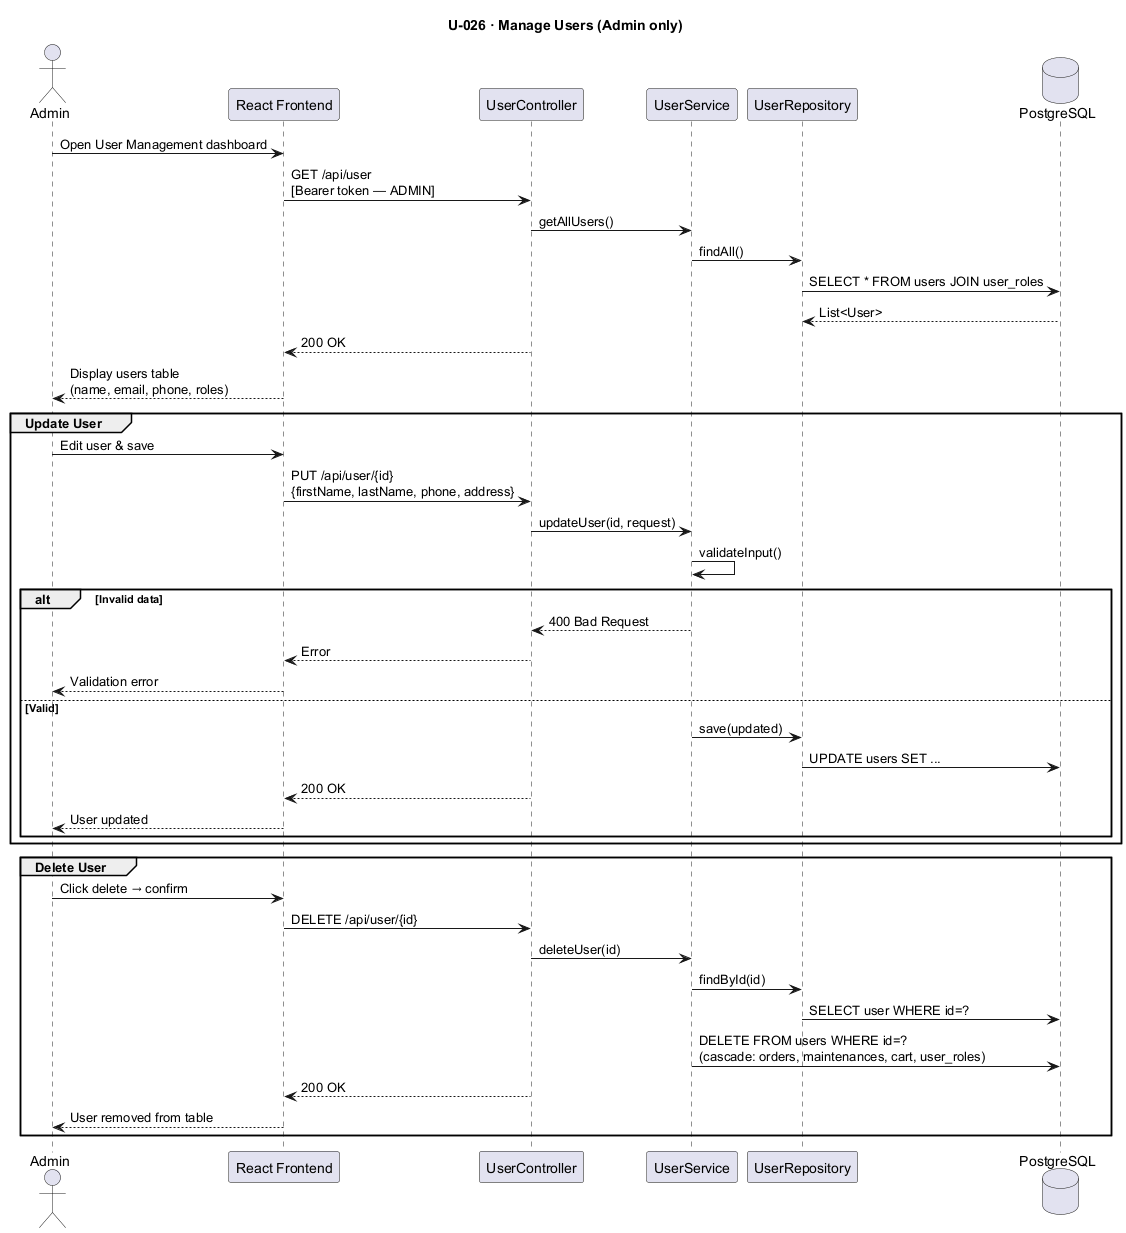

The diagram above was rendered by PlantUML. Its source (embedded in the PNG):
@startuml U026_ManageUsers
title U-026 · Manage Users (Admin only)

actor       "Admin"           as A
participant "React Frontend"   as FE
participant "UserController"   as UC
participant "UserService"      as US
participant "UserRepository"   as UR
database    "PostgreSQL"       as DB

A  -> FE : Open User Management dashboard
FE -> UC : GET /api/user\n[Bearer token — ADMIN]
UC -> US : getAllUsers()
US -> UR : findAll()
UR -> DB : SELECT * FROM users JOIN user_roles
DB --> UR : List<User>
UC --> FE : 200 OK
FE --> A  : Display users table\n(name, email, phone, roles)

group Update User
    A  -> FE  : Edit user & save
    FE -> UC  : PUT /api/user/{id}\n{firstName, lastName, phone, address}
    UC -> US  : updateUser(id, request)
    US -> US  : validateInput()
    alt Invalid data
        US --> UC : 400 Bad Request
        UC --> FE : Error
        FE --> A  : Validation error
    else Valid
        US -> UR  : save(updated)
        UR -> DB  : UPDATE users SET ...
        UC --> FE : 200 OK
        FE --> A  : User updated
    end
end

group Delete User
    A  -> FE  : Click delete → confirm
    FE -> UC  : DELETE /api/user/{id}
    UC -> US  : deleteUser(id)
    US -> UR  : findById(id)
    UR -> DB  : SELECT user WHERE id=?
    US -> DB  : DELETE FROM users WHERE id=?\n(cascade: orders, maintenances, cart, user_roles)
    UC --> FE : 200 OK
    FE --> A  : User removed from table
end
@enduml